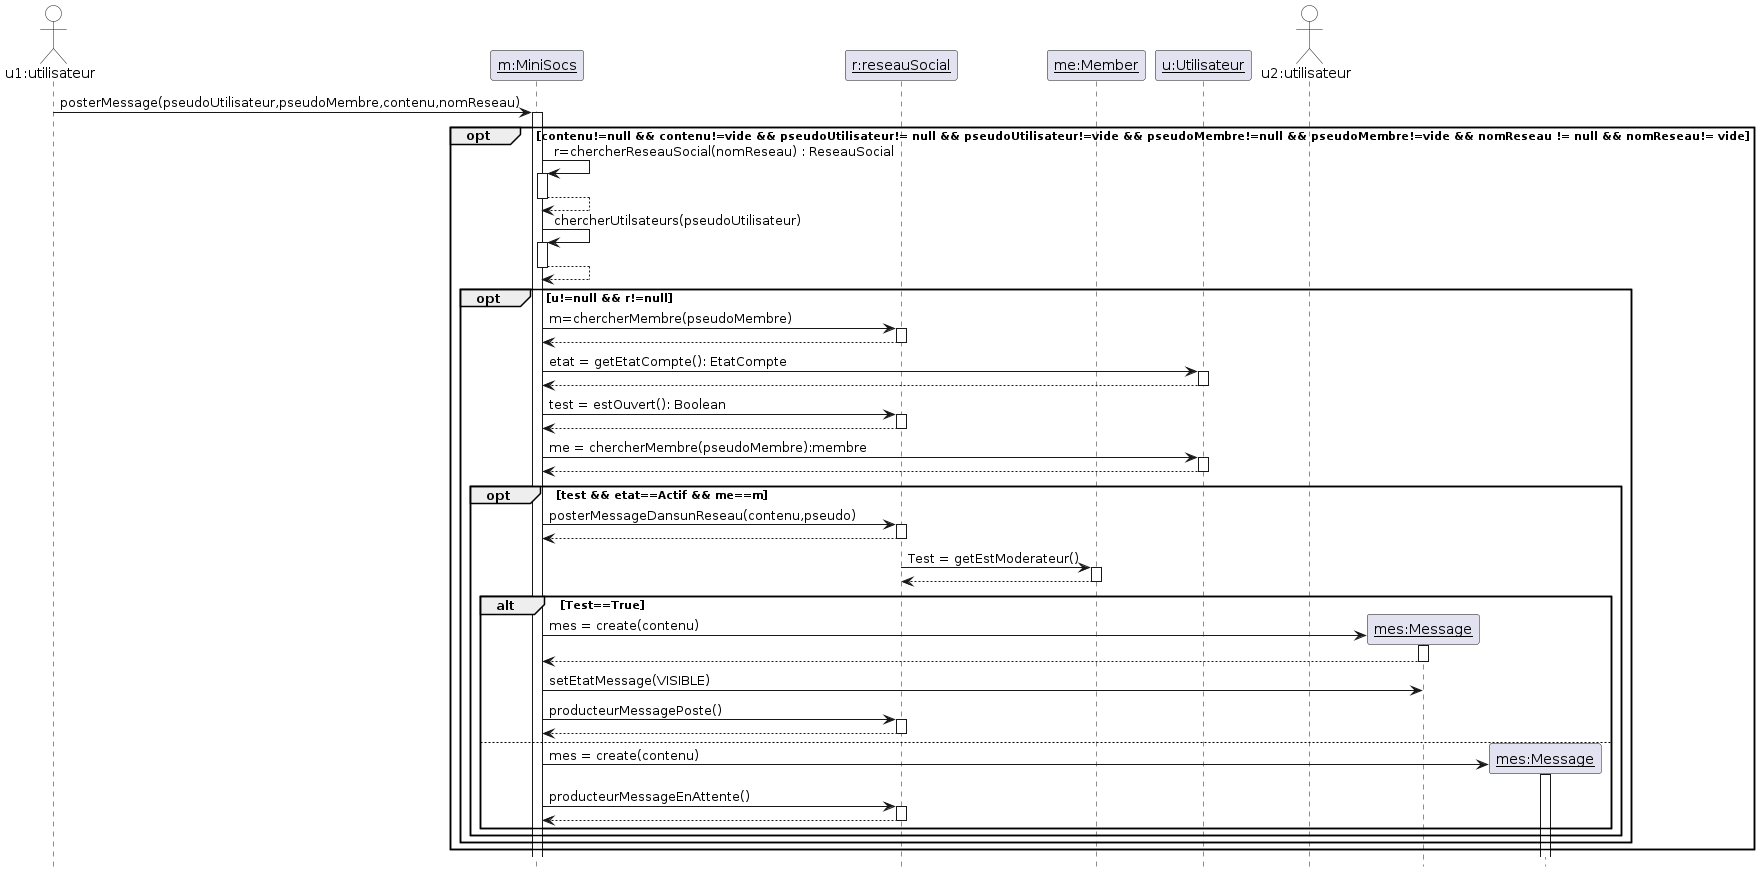

The diagram above was rendered by PlantUML. Its source (embedded in the PNG):
@startuml

'Diagramme de séquence (PlantUML)'

'Configuration charte graphique'
hide footbox
skinparam sequenceParticiantBackgroundColor White
skinparam sequenceActorBackgroundColor White

'Déclaration des acteurs et des participants'
actor "u1:utilisateur" as u1
participant "__m:MiniSocs__" as sys
participant "__r:reseauSocial__" as r
participant "__me:Member__" as m
participant "__u:Utilisateur__" as u
actor "u2:utilisateur" as u2
'Interaction principale'

u1 -> sys++: posterMessage(pseudoUtilisateur,pseudoMembre,contenu,nomReseau)
opt contenu!=null && contenu!=vide && pseudoUtilisateur!= null && pseudoUtilisateur!=vide && pseudoMembre!=null && pseudoMembre!=vide && nomReseau != null && nomReseau!= vide
sys-> sys++: r=chercherReseauSocial(nomReseau) : ReseauSocial
return
sys->sys++:chercherUtilsateurs(pseudoUtilisateur)
return
opt u!=null && r!=null
sys->r++:m=chercherMembre(pseudoMembre)
return
sys-> u ++: etat = getEtatCompte(): EtatCompte
return
sys-> r ++: test = estOuvert(): Boolean
return
sys -> u ++: me = chercherMembre(pseudoMembre):membre
return
opt test && etat==Actif && me==m
sys->r ++ : posterMessageDansunReseau(contenu,pseudo)
return
r->m ++: Test = getEstModerateur()
return
alt Test==True
create "__mes:Message__" as mes
sys-> mes ++: mes = create(contenu)
return
sys-> mes : setEtatMessage(VISIBLE)
sys -> r ++: producteurMessagePoste()
return 
else
create "__mes:Message__" as mes2
sys->mes2 ++: mes = create(contenu)
sys -> r++: producteurMessageEnAttente()
return
end
end
end
end
@enduml